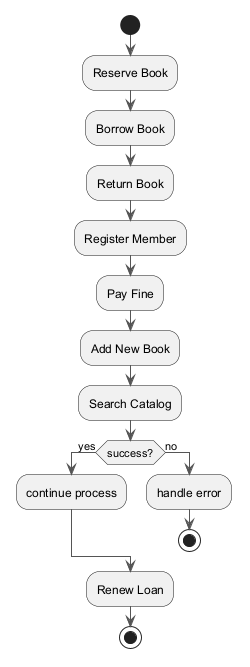

The diagram above was rendered by PlantUML. Its source (embedded in the PNG):
@startuml
skinparam monochrome true
skinparam ArrowColor #555555
start
:Reserve Book;
:Borrow Book;
:Return Book;
:Register Member;
:Pay Fine;
:Add New Book;
:Search Catalog;
if (success?) then (yes)
:continue process;
else (no)
:handle error;
stop
endif
:Renew Loan;
stop
@enduml